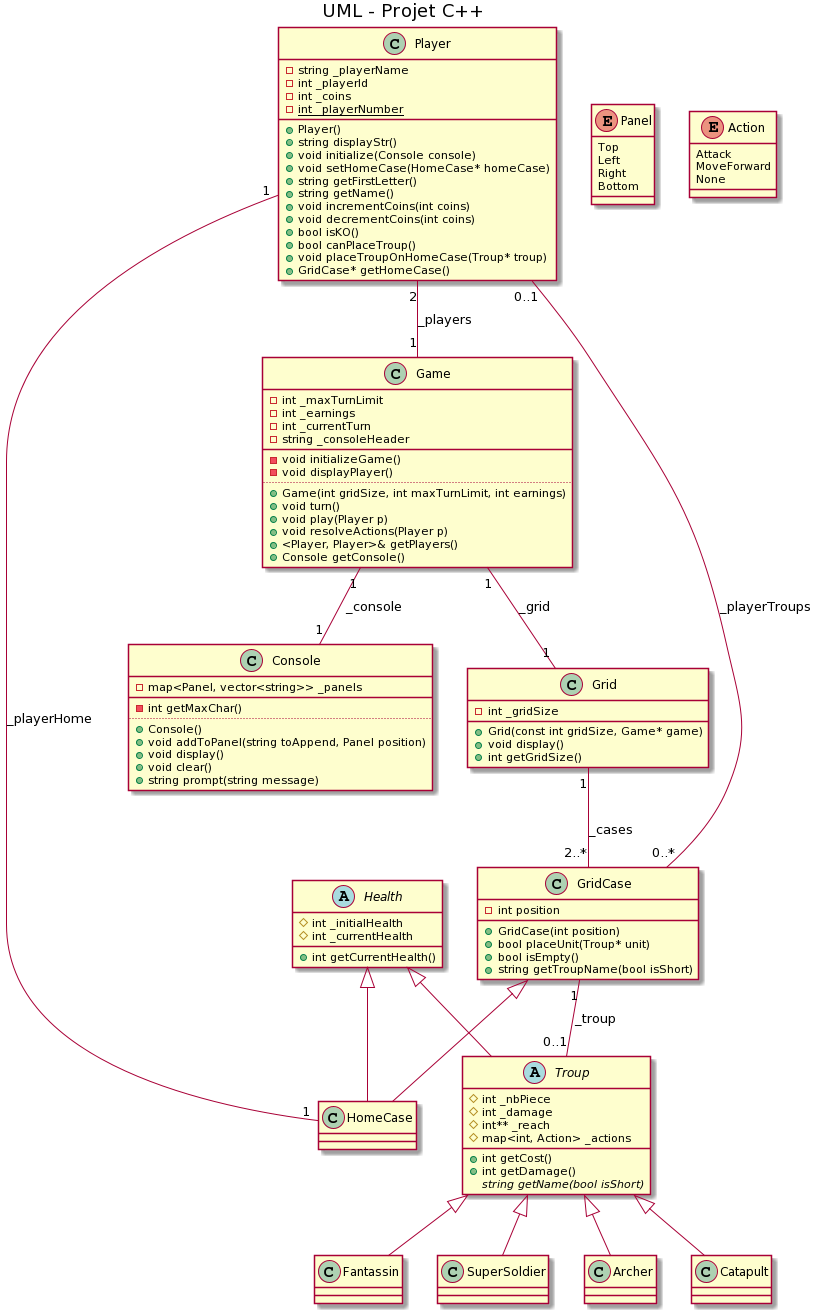

The diagram above was rendered by PlantUML. Its source (embedded in the PNG):
@startuml
title UML - Projet C++

class Game {
    - int _maxTurnLimit
    - int _earnings
    - int _currentTurn
    - string _consoleHeader
    __
    - void initializeGame()
    - void displayPlayer()
    ..
    + Game(int gridSize, int maxTurnLimit, int earnings)
    + void turn()
    + void play(Player p)
    + void resolveActions(Player p)
    + <Player, Player>& getPlayers()
    + Console getConsole()
}
class Console {
    - map<Panel, vector<string>> _panels
    __
    - int getMaxChar()
    ..
    + Console()
    + void addToPanel(string toAppend, Panel position)
    + void display()
    + void clear()
    + string prompt(string message)
}
abstract class Troup {
    # int _nbPiece
    # int _damage
    # int** _reach
    # map<int, Action> _actions
    + int getCost()
    + int getDamage()
    {abstract} string getName(bool isShort)
}
class Grid {
    - int _gridSize
    + Grid(const int gridSize, Game* game)
    + void display()
    + int getGridSize()
}
class GridCase {
    - int position
    + GridCase(int position)
    + bool placeUnit(Troup* unit)
    + bool isEmpty()
    + string getTroupName(bool isShort)
}
class HomeCase {
}
abstract class Health {
    # int _initialHealth
    # int _currentHealth
    + int getCurrentHealth()
}
class Fantassin
class SuperSoldier
class Archer
class Catapult
class Player {
    - string _playerName
    - int _playerId
    - int _coins
    - {static} int _playerNumber
    + Player()
    + string displayStr()
    + void initialize(Console console)
    + void setHomeCase(HomeCase* homeCase)
    + string getFirstLetter()
    + string getName()
    + void incrementCoins(int coins)
    + void decrementCoins(int coins)
    + bool isKO()
    + bool canPlaceTroup()
    + void placeTroupOnHomeCase(Troup* troup)
    + GridCase* getHomeCase()
}
enum Panel {
  Top
  Left
  Right
  Bottom
}
enum Action {
  Attack
  MoveForward
  None
}

Troup <|-- Fantassin
Troup <|-- SuperSoldier
Troup <|-- Archer
Troup <|-- Catapult
GridCase <|-- HomeCase
Health <|-- Troup
Health <|-- HomeCase

Game "1" -- "1" Grid : _grid
Game "1" -- "1" Console : _console
Player "1" -- "1" HomeCase : _playerHome
Grid "1"  -- "2..*" GridCase : _cases
GridCase "1"  -- "0..1" Troup : _troup
Player "0..1"  -- "0..*" GridCase : _playerTroups
Player "2"  -- "1" Game : _players
@enduml